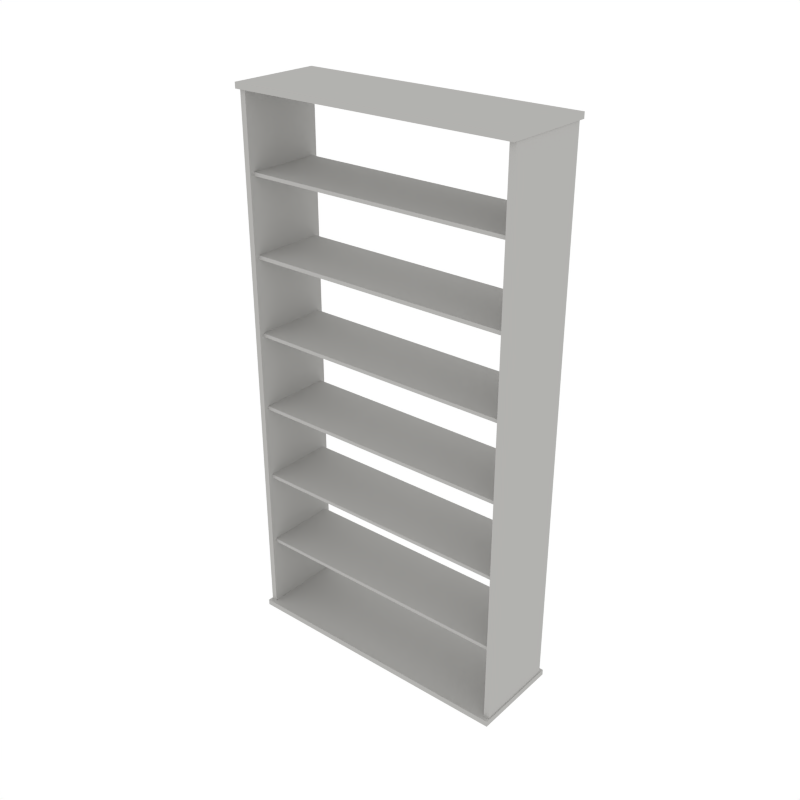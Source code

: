 # Source: Bookshelf-f4-work-reference.blend  (saved by Blender 3.3.6; exported with 4.5.12 LTS)
import bpy
from mathutils import Matrix  # noqa: F401  (used for matrix-valued properties, if any)

bpy.ops.wm.read_factory_settings(use_empty=True)
scene = bpy.context.scene
scene.name = 'Scene'

# ---- collections
col_collection_1 = bpy.data.collections.new('Collection 1'); scene.collection.children.link(col_collection_1)

# ---- materials (node trees are filled in below, after node groups)
mat_white = bpy.data.materials.new('White')
mat_white.alpha_threshold = 0.0
mat_white.diffuse_color = (0.448, 0.4433, 0.4294, 1.0)
mat_white.roughness = 0.5

# ---- material node trees

# ---- world
world_world = bpy.data.worlds.new('World'); scene.world = world_world
world_world.color = (1.0, 1.0, 1.0)
world_world.use_sun_shadow = False
world_world.sun_shadow_jitter_overblur = 0.0
world_world.cycles.sampling_method = 'NONE'
world_world.cycles.sample_map_resolution = 256

# ---- meshes
me_cube_021 = bpy.data.meshes.new('Cube.021')
me_cube_021.from_pydata([(-0.5796, -0.189, 2.244e-07), (-0.5796, -0.189, 0.02352), (-0.5796, 0.189, 2.244e-07), (-0.5796, 0.189, 0.02352), (0.5796, -0.189, 2.244e-07), (0.5796, -0.189, 0.02352), (0.5796, 0.189, 2.244e-07), (0.5796, 0.189, 0.02352), (-0.5796, -0.189, 2.196), (-0.5796, -0.189, 2.219), (-0.5796, 0.189, 2.196), (-0.5796, 0.189, 2.219), (0.5796, -0.189, 2.196), (0.5796, -0.189, 2.219), (0.5796, 0.189, 2.196), (0.5796, 0.189, 2.219), (0.5646, 0.1508, 1.901), (0.5646, 0.1508, 1.887), (0.5646, -0.1508, 1.901), (0.5646, -0.1508, 1.887), (-0.5646, 0.1508, 1.901), (-0.5646, 0.1508, 1.887), (-0.5646, -0.1508, 1.901), (-0.5646, -0.1508, 1.887), (0.5646, 0.1508, 1.588), (0.5646, 0.1508, 1.573), (0.5646, -0.1508, 1.588), (0.5646, -0.1508, 1.573), (-0.5646, 0.1508, 1.588), (-0.5646, 0.1508, 1.573), (-0.5646, -0.1508, 1.588), (-0.5646, -0.1508, 1.573), (0.5646, 0.1508, 1.274), (0.5646, 0.1508, 1.26), (0.5646, -0.1508, 1.274), (0.5646, -0.1508, 1.26), (-0.5646, 0.1508, 1.274), (-0.5646, 0.1508, 1.26), (-0.5646, -0.1508, 1.274), (-0.5646, -0.1508, 1.26), (0.5646, 0.1508, 0.9604), (0.5646, 0.1508, 0.9462), (0.5646, -0.1508, 0.9604), (0.5646, -0.1508, 0.9462), (-0.5646, 0.1508, 0.9604), (-0.5646, 0.1508, 0.9462), (-0.5646, -0.1508, 0.9604), (-0.5646, -0.1508, 0.9462), (0.5646, 0.1508, 0.6468), (0.5646, 0.1508, 0.6326), (0.5646, -0.1508, 0.6468), (0.5646, -0.1508, 0.6326), (-0.5646, 0.1508, 0.6468), (-0.5646, 0.1508, 0.6326), (-0.5646, -0.1508, 0.6468), (-0.5646, -0.1508, 0.6326), (0.5646, 0.1508, 0.3332), (0.5646, 0.1508, 0.319), (0.5646, -0.1508, 0.3332), (0.5646, -0.1508, 0.319), (-0.5646, 0.1508, 0.3332), (-0.5646, 0.1508, 0.319), (-0.5646, -0.1508, 0.3332), (-0.5646, -0.1508, 0.319), (0.5517, -0.1705, 2.199), (0.5752, -0.1705, 2.199), (0.5517, 0.1705, 2.199), (0.5752, 0.1705, 2.199), (0.5517, -0.1705, 0.01041), (0.5752, -0.1705, 0.01041), (0.5517, 0.1705, 0.01041), (0.5752, 0.1705, 0.01041), (-0.5517, -0.1705, 2.199), (-0.5752, -0.1705, 2.199), (-0.5517, 0.1705, 2.199), (-0.5752, 0.1705, 2.199), (-0.5517, -0.1705, 0.01041), (-0.5752, -0.1705, 0.01041), (-0.5517, 0.1705, 0.01041), (-0.5752, 0.1705, 0.01041)], [], [(0, 1, 3, 2), (2, 3, 7, 6), (6, 7, 5, 4), (4, 5, 1, 0), (2, 6, 4, 0), (7, 3, 1, 5), (8, 9, 11, 10), (10, 11, 15, 14), (14, 15, 13, 12), (12, 13, 9, 8), (10, 14, 12, 8), (15, 11, 9, 13), (21, 17, 19, 23), (21, 20, 16, 17), (23, 22, 20, 21), (19, 18, 22, 23), (16, 20, 22, 18), (17, 16, 18, 19), (29, 25, 27, 31), (29, 28, 24, 25), (31, 30, 28, 29), (27, 26, 30, 31), (24, 28, 30, 26), (25, 24, 26, 27), (37, 33, 35, 39), (37, 36, 32, 33), (39, 38, 36, 37), (35, 34, 38, 39), (32, 36, 38, 34), (33, 32, 34, 35), (45, 41, 43, 47), (45, 44, 40, 41), (47, 46, 44, 45), (43, 42, 46, 47), (40, 44, 46, 42), (41, 40, 42, 43), (53, 49, 51, 55), (53, 52, 48, 49), (55, 54, 52, 53), (51, 50, 54, 55), (48, 52, 54, 50), (49, 48, 50, 51), (61, 57, 59, 63), (61, 60, 56, 57), (63, 62, 60, 61), (59, 58, 62, 63), (56, 60, 62, 58), (57, 56, 58, 59), (64, 65, 67, 66), (66, 67, 71, 70), (70, 71, 69, 68), (68, 69, 65, 64), (66, 70, 68, 64), (71, 67, 65, 69), (72, 74, 75, 73), (74, 78, 79, 75), (78, 76, 77, 79), (76, 72, 73, 77), (74, 72, 76, 78), (79, 77, 73, 75)])
me_cube_021.materials.append(mat_white)
me_cube_021.use_remesh_preserve_volume = False
me_cube_021.use_remesh_preserve_attributes = False
me_cube_021.use_mirror_vertex_groups = False
me_cube_021.update()

# ---- objects
ob_f4_quaternius_bookshelf = bpy.data.objects.new('F4_Quaternius_Bookshelf', me_cube_021)

# ---- transforms, parenting, visibility, modifiers, constraints
ob_f4_quaternius_bookshelf.location = (0.0, 0.0, 0.0)
ob_f4_quaternius_bookshelf.lineart.crease_threshold = 0.0

# ---- collection membership
col_collection_1.objects.link(ob_f4_quaternius_bookshelf)

# ---- scene / render settings (as saved in the file)
scene.frame_start = 1; scene.frame_end = 250; scene.frame_set(0)
scene.render.engine = 'CYCLES'
scene.render.resolution_x = 1000
scene.render.resolution_y = 1000
scene.render.dither_intensity = 0.0
scene.cycles.samples = 200
scene.cycles.sampling_pattern = 'TABULATED_SOBOL'
scene.cycles.light_sampling_threshold = 0.0
scene.cycles.use_adaptive_sampling = False
scene.cycles.use_light_tree = False
scene.cycles.caustics_reflective = False
scene.cycles.caustics_refractive = False
scene.cycles.blur_glossy = 0.0
scene.cycles.max_bounces = 2
scene.cycles.pixel_filter_type = 'GAUSSIAN'
scene.cycles.sample_clamp_indirect = 0.0
scene.view_settings.view_transform = 'Standard'
bpy.context.view_layer.update()

# ---- added for rendering (the .blend has no active camera): camera
cam_auto = bpy.data.cameras.new('AutoCamera')
cam_auto.lens = 50.0
cam_auto.sensor_width = 36.0
cam_auto.clip_end = 1000.0
ob_auto_camera = bpy.data.objects.new('AutoCamera', cam_auto)
scene.collection.objects.link(ob_auto_camera)
ob_auto_camera.location = (2.34261, -2.81113, 2.9836)
ob_auto_camera.rotation_euler = (1.09748, -7.21219e-08, 0.694738)
scene.camera = ob_auto_camera
bpy.context.view_layer.update()
